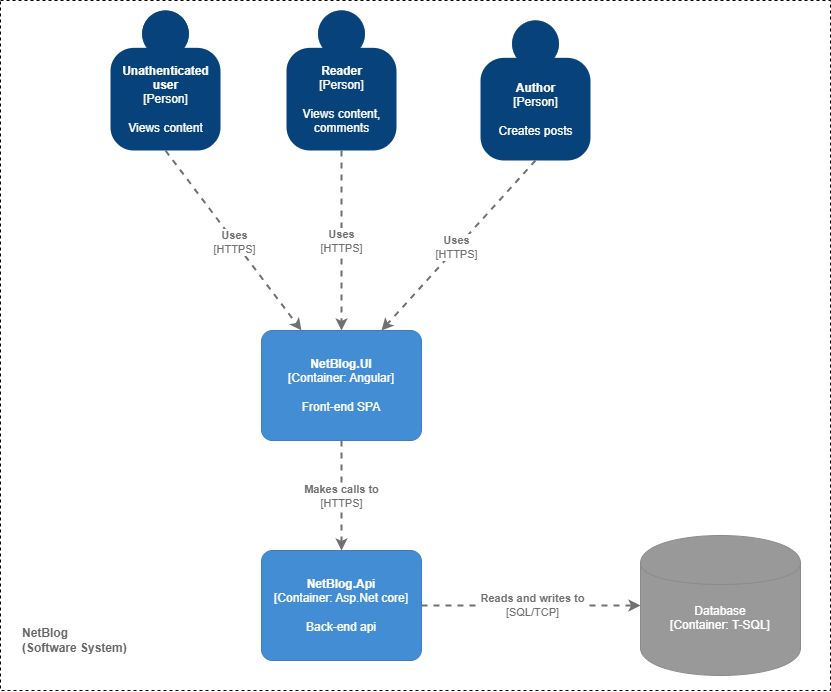

The diagram above was exported from draw.io. Its source (the exported page's mxGraphModel, read from the mxfile embedded in the PNG):
<mxGraphModel dx="966" dy="965" grid="1" gridSize="10" guides="1" tooltips="1" connect="1" arrows="1" fold="1" page="1" pageScale="1" pageWidth="827" pageHeight="1169" math="0" shadow="0">
  <root>
    <mxCell id="6M9tTkYtrs8H_QPtwX7E-0" />
    <mxCell id="6M9tTkYtrs8H_QPtwX7E-1" parent="6M9tTkYtrs8H_QPtwX7E-0" />
    <mxCell id="lAx_DQAsuVDK_K6OsopS-1" value="&lt;b&gt;NetBlog&lt;br&gt;(Software System)&lt;/b&gt;" style="text;html=1;align=left;verticalAlign=middle;resizable=0;points=[];autosize=1;fontColor=#666666;" parent="6M9tTkYtrs8H_QPtwX7E-1" vertex="1">
      <mxGeometry x="1110" y="690" width="130" height="40" as="geometry" />
    </mxCell>
    <object placeholders="1" c4Name="Unathenticated&#10; user" c4Type="Person" c4Description="Views content" label="&lt;b&gt;%c4Name%&lt;/b&gt;&lt;div&gt;[%c4Type%]&lt;/div&gt;&lt;br&gt;&lt;div&gt;%c4Description%&lt;/div&gt;" id="lAx_DQAsuVDK_K6OsopS-4">
      <mxCell style="html=1;dashed=0;whitespace=wrap;fillColor=#08427b;strokeColor=none;fontColor=#ffffff;shape=mxgraph.c4.person;align=center;metaEdit=1;points=[[0.5,0,0],[1,0.5,0],[1,0.75,0],[0.75,1,0],[0.5,1,0],[0.25,1,0],[0,0.75,0],[0,0.5,0]];metaData={&quot;c4Type&quot;:{&quot;editable&quot;:false}};" parent="6M9tTkYtrs8H_QPtwX7E-1" vertex="1">
        <mxGeometry x="1200" y="80" width="110.00000000000001" height="140" as="geometry" />
      </mxCell>
    </object>
    <object placeholders="1" c4Name="Reader" c4Type="Person" c4Description="Views content,&#10; comments" label="&lt;b&gt;%c4Name%&lt;/b&gt;&lt;div&gt;[%c4Type%]&lt;/div&gt;&lt;br&gt;&lt;div&gt;%c4Description%&lt;/div&gt;" id="lAx_DQAsuVDK_K6OsopS-5">
      <mxCell style="html=1;dashed=0;whitespace=wrap;fillColor=#08427b;strokeColor=none;fontColor=#ffffff;shape=mxgraph.c4.person;align=center;metaEdit=1;points=[[0.5,0,0],[1,0.5,0],[1,0.75,0],[0.75,1,0],[0.5,1,0],[0.25,1,0],[0,0.75,0],[0,0.5,0]];metaData={&quot;c4Type&quot;:{&quot;editable&quot;:false}};" parent="6M9tTkYtrs8H_QPtwX7E-1" vertex="1">
        <mxGeometry x="1376" y="80" width="110.00000000000001" height="140" as="geometry" />
      </mxCell>
    </object>
    <object placeholders="1" c4Name="Author" c4Type="Person" c4Description="Creates posts" label="&lt;b&gt;%c4Name%&lt;/b&gt;&lt;div&gt;[%c4Type%]&lt;/div&gt;&lt;br&gt;&lt;div&gt;%c4Description%&lt;/div&gt;" id="lAx_DQAsuVDK_K6OsopS-6">
      <mxCell style="html=1;dashed=0;whitespace=wrap;fillColor=#08427b;strokeColor=none;fontColor=#ffffff;shape=mxgraph.c4.person;align=center;metaEdit=1;points=[[0.5,0,0],[1,0.5,0],[1,0.75,0],[0.75,1,0],[0.5,1,0],[0.25,1,0],[0,0.75,0],[0,0.5,0]];metaData={&quot;c4Type&quot;:{&quot;editable&quot;:false}};" parent="6M9tTkYtrs8H_QPtwX7E-1" vertex="1">
        <mxGeometry x="1570" y="90" width="110.00000000000001" height="140" as="geometry" />
      </mxCell>
    </object>
    <object placeholders="1" c4Name="NetBlog.UI" c4Type="Container" c4Technology="Angular" c4Description="Front-end SPA" label="&lt;b&gt;%c4Name%&lt;/b&gt;&lt;div&gt;[%c4Type%: %c4Technology%]&lt;/div&gt;&lt;br&gt;&lt;div&gt;%c4Description%&lt;/div&gt;" link="data:page/id,2XVK7RYDKxdhMDquu4st" id="lAx_DQAsuVDK_K6OsopS-8">
      <mxCell style="rounded=1;whiteSpace=wrap;html=1;labelBackgroundColor=none;fillColor=#438DD5;fontColor=#ffffff;align=center;arcSize=10;strokeColor=#3C7FC0;metaEdit=1;metaData={&quot;c4Type&quot;:{&quot;editable&quot;:false}};points=[[0.25,0,0],[0.5,0,0],[0.75,0,0],[1,0.25,0],[1,0.5,0],[1,0.75,0],[0.75,1,0],[0.5,1,0],[0.25,1,0],[0,0.75,0],[0,0.5,0],[0,0.25,0]];" parent="6M9tTkYtrs8H_QPtwX7E-1" vertex="1">
        <mxGeometry x="1351" y="400" width="160" height="110.00000000000001" as="geometry" />
      </mxCell>
    </object>
    <object placeholders="1" c4Name="NetBlog.Api" c4Type="Container" c4Technology="Asp.Net core" c4Description="Back-end api" label="&lt;b&gt;%c4Name%&lt;/b&gt;&lt;div&gt;[%c4Type%: %c4Technology%]&lt;/div&gt;&lt;br&gt;&lt;div&gt;%c4Description%&lt;/div&gt;" link="data:page/id,2XVK7RYDKxdhMDquu4st" id="lAx_DQAsuVDK_K6OsopS-9">
      <mxCell style="rounded=1;whiteSpace=wrap;html=1;labelBackgroundColor=none;fillColor=#438DD5;fontColor=#ffffff;align=center;arcSize=10;strokeColor=#3C7FC0;metaEdit=1;metaData={&quot;c4Type&quot;:{&quot;editable&quot;:false}};points=[[0.25,0,0],[0.5,0,0],[0.75,0,0],[1,0.25,0],[1,0.5,0],[1,0.75,0],[0.75,1,0],[0.5,1,0],[0.25,1,0],[0,0.75,0],[0,0.5,0],[0,0.25,0]];" parent="6M9tTkYtrs8H_QPtwX7E-1" vertex="1">
        <mxGeometry x="1351" y="620" width="160" height="110.00000000000001" as="geometry" />
      </mxCell>
    </object>
    <object placeholders="1" c4Type="Database" c4Technology="T-SQL" c4Description="" label="%c4Type%&lt;div style=&quot;font-size: 12px;&quot;&gt;[Container:&amp;nbsp;%c4Technology%]&lt;/div&gt;&lt;br style=&quot;font-size: 12px;&quot;&gt;&lt;div style=&quot;font-size: 12px;&quot;&gt;%c4Description%&lt;/div&gt;" id="lAx_DQAsuVDK_K6OsopS-11">
      <mxCell style="shape=cylinder;whiteSpace=wrap;html=1;boundedLbl=1;rounded=1;labelBackgroundColor=none;fillColor=#999999;fontSize=12;fontColor=#ffffff;align=center;strokeColor=#8A8A8A;metaEdit=1;points=[[0.5,0,0],[1,0.25,0],[1,0.5,0],[1,0.75,0],[0.5,1,0],[0,0.75,0],[0,0.5,0],[0,0.25,0]];metaData={&quot;c4Type&quot;:{&quot;editable&quot;:false}};arcSize=10;" parent="6M9tTkYtrs8H_QPtwX7E-1" vertex="1">
        <mxGeometry x="1730" y="605" width="160" height="140" as="geometry" />
      </mxCell>
    </object>
    <object placeholders="1" c4Type="Relationship" c4Technology="HTTPS" c4Description="Uses" label="&lt;div style=&quot;text-align: left&quot;&gt;&lt;div style=&quot;text-align: center&quot;&gt;&lt;b&gt;%c4Description%&lt;/b&gt;&lt;/div&gt;&lt;div style=&quot;text-align: center&quot;&gt;[%c4Technology%]&lt;/div&gt;&lt;/div&gt;" id="spBLjxUt0I1uURFTkxvU-2">
      <mxCell style="edgeStyle=none;rounded=0;html=1;jettySize=auto;orthogonalLoop=1;strokeColor=#707070;strokeWidth=2;fontColor=#707070;jumpStyle=none;dashed=1;metaEdit=1;metaData={&quot;c4Type&quot;:{&quot;editable&quot;:false}};exitX=0.5;exitY=1;exitDx=0;exitDy=0;exitPerimeter=0;entryX=0.25;entryY=0;entryDx=0;entryDy=0;entryPerimeter=0;" parent="6M9tTkYtrs8H_QPtwX7E-1" source="lAx_DQAsuVDK_K6OsopS-4" target="lAx_DQAsuVDK_K6OsopS-8" edge="1">
        <mxGeometry x="0.0196" width="160" relative="1" as="geometry">
          <mxPoint x="1220" y="320" as="sourcePoint" />
          <mxPoint x="900" y="410" as="targetPoint" />
          <mxPoint as="offset" />
        </mxGeometry>
      </mxCell>
    </object>
    <object placeholders="1" c4Type="Relationship" c4Technology="HTTPS" c4Description="Uses" label="&lt;div style=&quot;text-align: left&quot;&gt;&lt;div style=&quot;text-align: center&quot;&gt;&lt;b&gt;%c4Description%&lt;/b&gt;&lt;/div&gt;&lt;div style=&quot;text-align: center&quot;&gt;[%c4Technology%]&lt;/div&gt;&lt;/div&gt;" id="spBLjxUt0I1uURFTkxvU-3">
      <mxCell style="edgeStyle=none;rounded=0;html=1;jettySize=auto;orthogonalLoop=1;strokeColor=#707070;strokeWidth=2;fontColor=#707070;jumpStyle=none;dashed=1;metaEdit=1;metaData={&quot;c4Type&quot;:{&quot;editable&quot;:false}};exitX=0.5;exitY=1;exitDx=0;exitDy=0;exitPerimeter=0;entryX=0.5;entryY=0;entryDx=0;entryDy=0;entryPerimeter=0;" parent="6M9tTkYtrs8H_QPtwX7E-1" source="lAx_DQAsuVDK_K6OsopS-5" target="lAx_DQAsuVDK_K6OsopS-8" edge="1">
        <mxGeometry x="0.0196" width="160" relative="1" as="geometry">
          <mxPoint x="1265" y="230" as="sourcePoint" />
          <mxPoint x="1401" y="410" as="targetPoint" />
          <mxPoint as="offset" />
        </mxGeometry>
      </mxCell>
    </object>
    <object placeholders="1" c4Type="Relationship" c4Technology="HTTPS" c4Description="Uses" label="&lt;div style=&quot;text-align: left&quot;&gt;&lt;div style=&quot;text-align: center&quot;&gt;&lt;b&gt;%c4Description%&lt;/b&gt;&lt;/div&gt;&lt;div style=&quot;text-align: center&quot;&gt;[%c4Technology%]&lt;/div&gt;&lt;/div&gt;" id="spBLjxUt0I1uURFTkxvU-4">
      <mxCell style="edgeStyle=none;rounded=0;html=1;jettySize=auto;orthogonalLoop=1;strokeColor=#707070;strokeWidth=2;fontColor=#707070;jumpStyle=none;dashed=1;metaEdit=1;metaData={&quot;c4Type&quot;:{&quot;editable&quot;:false}};exitX=0.5;exitY=1;exitDx=0;exitDy=0;exitPerimeter=0;entryX=0.75;entryY=0;entryDx=0;entryDy=0;entryPerimeter=0;" parent="6M9tTkYtrs8H_QPtwX7E-1" source="lAx_DQAsuVDK_K6OsopS-6" target="lAx_DQAsuVDK_K6OsopS-8" edge="1">
        <mxGeometry x="0.0196" width="160" relative="1" as="geometry">
          <mxPoint x="1441" y="230" as="sourcePoint" />
          <mxPoint x="1441" y="410" as="targetPoint" />
          <mxPoint as="offset" />
        </mxGeometry>
      </mxCell>
    </object>
    <object placeholders="1" c4Type="Relationship" c4Technology="HTTPS" c4Description="Makes calls to" label="&lt;div style=&quot;text-align: left&quot;&gt;&lt;div style=&quot;text-align: center&quot;&gt;&lt;b&gt;%c4Description%&lt;/b&gt;&lt;/div&gt;&lt;div style=&quot;text-align: center&quot;&gt;[%c4Technology%]&lt;/div&gt;&lt;/div&gt;" id="spBLjxUt0I1uURFTkxvU-5">
      <mxCell style="edgeStyle=none;rounded=0;html=1;jettySize=auto;orthogonalLoop=1;strokeColor=#707070;strokeWidth=2;fontColor=#707070;jumpStyle=none;dashed=1;metaEdit=1;metaData={&quot;c4Type&quot;:{&quot;editable&quot;:false}};exitX=0.5;exitY=1;exitDx=0;exitDy=0;exitPerimeter=0;entryX=0.5;entryY=0;entryDx=0;entryDy=0;entryPerimeter=0;" parent="6M9tTkYtrs8H_QPtwX7E-1" source="lAx_DQAsuVDK_K6OsopS-8" target="lAx_DQAsuVDK_K6OsopS-9" edge="1">
        <mxGeometry x="0.0196" width="160" relative="1" as="geometry">
          <mxPoint x="1441" y="230" as="sourcePoint" />
          <mxPoint x="1441" y="410" as="targetPoint" />
          <mxPoint as="offset" />
        </mxGeometry>
      </mxCell>
    </object>
    <object placeholders="1" c4Type="Relationship" c4Technology="SQL/TCP" c4Description="Reads and writes to" label="&lt;div style=&quot;text-align: left&quot;&gt;&lt;div style=&quot;text-align: center&quot;&gt;&lt;b&gt;%c4Description%&lt;/b&gt;&lt;/div&gt;&lt;div style=&quot;text-align: center&quot;&gt;[%c4Technology%]&lt;/div&gt;&lt;/div&gt;" id="spBLjxUt0I1uURFTkxvU-7">
      <mxCell style="edgeStyle=none;rounded=0;html=1;jettySize=auto;orthogonalLoop=1;strokeColor=#707070;strokeWidth=2;fontColor=#707070;jumpStyle=none;dashed=1;metaEdit=1;metaData={&quot;c4Type&quot;:{&quot;editable&quot;:false}};exitX=1;exitY=0.5;exitDx=0;exitDy=0;exitPerimeter=0;" parent="6M9tTkYtrs8H_QPtwX7E-1" source="lAx_DQAsuVDK_K6OsopS-9" target="lAx_DQAsuVDK_K6OsopS-11" edge="1">
        <mxGeometry x="0.0196" width="160" relative="1" as="geometry">
          <mxPoint x="1441" y="520" as="sourcePoint" />
          <mxPoint x="1441" y="630" as="targetPoint" />
          <mxPoint as="offset" />
        </mxGeometry>
      </mxCell>
    </object>
    <mxCell id="Q87Ejv71OFEQ7ft0iRhl-0" value="" style="rounded=0;whiteSpace=wrap;html=1;fillColor=none;dashed=1;" parent="6M9tTkYtrs8H_QPtwX7E-1" vertex="1">
      <mxGeometry x="1090" y="70" width="830" height="690" as="geometry" />
    </mxCell>
  </root>
</mxGraphModel>